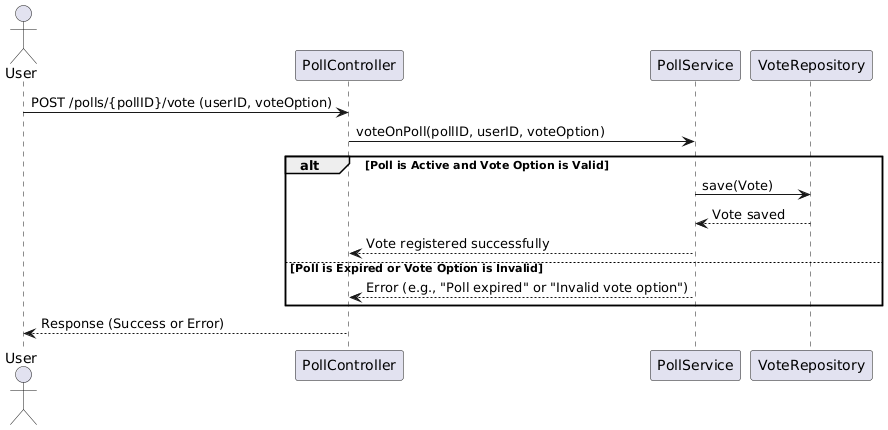

The diagram above was rendered by PlantUML. Its source (embedded in the PNG):
@startuml
actor User
participant "PollController" as PC
participant "PollService" as PS
participant "VoteRepository" as VR

User -> PC: POST /polls/{pollID}/vote (userID, voteOption)
PC -> PS: voteOnPoll(pollID, userID, voteOption)

alt Poll is Active and Vote Option is Valid
    PS -> VR: save(Vote)
    VR --> PS: Vote saved
    PS --> PC: Vote registered successfully
else Poll is Expired or Vote Option is Invalid
    PS --> PC: Error (e.g., "Poll expired" or "Invalid vote option")
end

PC --> User: Response (Success or Error)
@enduml